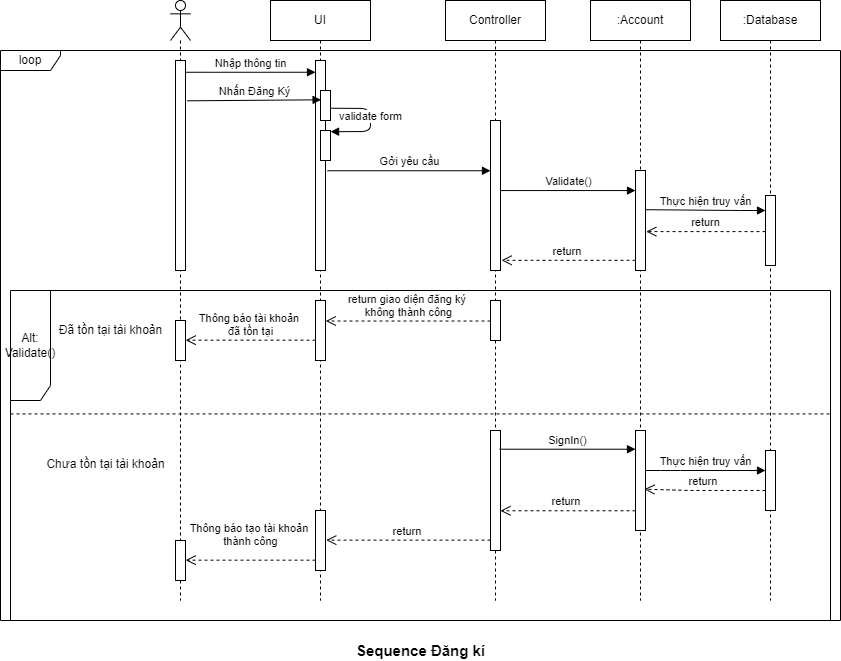

The diagram above was exported from draw.io. Its source (the exported page's mxGraphModel, read from the mxfile embedded in the PNG):
<mxGraphModel dx="1209" dy="653" grid="1" gridSize="10" guides="1" tooltips="1" connect="1" arrows="1" fold="1" page="1" pageScale="1" pageWidth="850" pageHeight="1100" math="0" shadow="0">
  <root>
    <mxCell id="0" />
    <mxCell id="1" parent="0" />
    <mxCell id="zWyERRBllRxyMT0tiInK-1" value="" style="group" vertex="1" connectable="0" parent="1">
      <mxGeometry x="10" width="840" height="660" as="geometry" />
    </mxCell>
    <mxCell id="zWyERRBllRxyMT0tiInK-2" value="loop" style="shape=umlFrame;whiteSpace=wrap;html=1;width=60;height=20;" vertex="1" parent="zWyERRBllRxyMT0tiInK-1">
      <mxGeometry y="50" width="840" height="570" as="geometry" />
    </mxCell>
    <mxCell id="zWyERRBllRxyMT0tiInK-3" value="Alt: Validate()" style="shape=umlFrame;whiteSpace=wrap;html=1;width=40;height=110;" vertex="1" parent="zWyERRBllRxyMT0tiInK-1">
      <mxGeometry x="10" y="290" width="820" height="330" as="geometry" />
    </mxCell>
    <mxCell id="zWyERRBllRxyMT0tiInK-4" value="&lt;font style=&quot;font-size: 15px&quot;&gt;&lt;b&gt;Sequence Đăng kí&lt;/b&gt;&lt;/font&gt;" style="text;html=1;align=center;verticalAlign=middle;resizable=0;points=[];autosize=1;" vertex="1" parent="zWyERRBllRxyMT0tiInK-1">
      <mxGeometry x="345" y="640" width="150" height="20" as="geometry" />
    </mxCell>
    <mxCell id="zWyERRBllRxyMT0tiInK-5" value="UI" style="shape=umlLifeline;perimeter=lifelinePerimeter;whiteSpace=wrap;html=1;container=1;collapsible=0;recursiveResize=0;outlineConnect=0;" vertex="1" parent="zWyERRBllRxyMT0tiInK-1">
      <mxGeometry x="270" width="100" height="600" as="geometry" />
    </mxCell>
    <mxCell id="zWyERRBllRxyMT0tiInK-6" value="" style="html=1;points=[];perimeter=orthogonalPerimeter;" vertex="1" parent="zWyERRBllRxyMT0tiInK-5">
      <mxGeometry x="45" y="60" width="10" height="210" as="geometry" />
    </mxCell>
    <mxCell id="zWyERRBllRxyMT0tiInK-7" value="" style="html=1;points=[];perimeter=orthogonalPerimeter;" vertex="1" parent="zWyERRBllRxyMT0tiInK-5">
      <mxGeometry x="50" y="90" width="10" height="30" as="geometry" />
    </mxCell>
    <mxCell id="zWyERRBllRxyMT0tiInK-8" value="" style="html=1;points=[];perimeter=orthogonalPerimeter;" vertex="1" parent="zWyERRBllRxyMT0tiInK-5">
      <mxGeometry x="45" y="300" width="10" height="60" as="geometry" />
    </mxCell>
    <mxCell id="zWyERRBllRxyMT0tiInK-9" value="" style="html=1;points=[];perimeter=orthogonalPerimeter;" vertex="1" parent="zWyERRBllRxyMT0tiInK-5">
      <mxGeometry x="45" y="510" width="10" height="60" as="geometry" />
    </mxCell>
    <mxCell id="zWyERRBllRxyMT0tiInK-10" value="Controller" style="shape=umlLifeline;perimeter=lifelinePerimeter;whiteSpace=wrap;html=1;container=1;collapsible=0;recursiveResize=0;outlineConnect=0;" vertex="1" parent="zWyERRBllRxyMT0tiInK-1">
      <mxGeometry x="445" width="100" height="600" as="geometry" />
    </mxCell>
    <mxCell id="zWyERRBllRxyMT0tiInK-11" value="" style="html=1;points=[];perimeter=orthogonalPerimeter;" vertex="1" parent="zWyERRBllRxyMT0tiInK-10">
      <mxGeometry x="45" y="120" width="10" height="150" as="geometry" />
    </mxCell>
    <mxCell id="zWyERRBllRxyMT0tiInK-12" value="" style="html=1;points=[];perimeter=orthogonalPerimeter;" vertex="1" parent="zWyERRBllRxyMT0tiInK-10">
      <mxGeometry x="45" y="300" width="10" height="40" as="geometry" />
    </mxCell>
    <mxCell id="zWyERRBllRxyMT0tiInK-13" value="" style="html=1;points=[];perimeter=orthogonalPerimeter;" vertex="1" parent="zWyERRBllRxyMT0tiInK-10">
      <mxGeometry x="45" y="430" width="10" height="120" as="geometry" />
    </mxCell>
    <mxCell id="zWyERRBllRxyMT0tiInK-14" value=":Database" style="shape=umlLifeline;perimeter=lifelinePerimeter;whiteSpace=wrap;html=1;container=1;collapsible=0;recursiveResize=0;outlineConnect=0;" vertex="1" parent="zWyERRBllRxyMT0tiInK-1">
      <mxGeometry x="720" width="100" height="600" as="geometry" />
    </mxCell>
    <mxCell id="zWyERRBllRxyMT0tiInK-15" value="" style="html=1;points=[];perimeter=orthogonalPerimeter;" vertex="1" parent="zWyERRBllRxyMT0tiInK-14">
      <mxGeometry x="45" y="195" width="10" height="70" as="geometry" />
    </mxCell>
    <mxCell id="zWyERRBllRxyMT0tiInK-16" value="" style="html=1;points=[];perimeter=orthogonalPerimeter;" vertex="1" parent="zWyERRBllRxyMT0tiInK-14">
      <mxGeometry x="45" y="450" width="10" height="60" as="geometry" />
    </mxCell>
    <mxCell id="zWyERRBllRxyMT0tiInK-17" value="" style="shape=umlLifeline;participant=umlActor;perimeter=lifelinePerimeter;whiteSpace=wrap;html=1;container=1;collapsible=0;recursiveResize=0;verticalAlign=top;spacingTop=36;outlineConnect=0;" vertex="1" parent="zWyERRBllRxyMT0tiInK-1">
      <mxGeometry x="170" width="20" height="600" as="geometry" />
    </mxCell>
    <mxCell id="zWyERRBllRxyMT0tiInK-18" value="" style="html=1;points=[];perimeter=orthogonalPerimeter;" vertex="1" parent="zWyERRBllRxyMT0tiInK-17">
      <mxGeometry x="5" y="60" width="10" height="210" as="geometry" />
    </mxCell>
    <mxCell id="zWyERRBllRxyMT0tiInK-19" value="" style="html=1;points=[];perimeter=orthogonalPerimeter;" vertex="1" parent="zWyERRBllRxyMT0tiInK-17">
      <mxGeometry x="5" y="320" width="10" height="40" as="geometry" />
    </mxCell>
    <mxCell id="zWyERRBllRxyMT0tiInK-20" value="Nhập thông tin" style="html=1;verticalAlign=bottom;endArrow=block;exitX=1.036;exitY=0.056;exitDx=0;exitDy=0;exitPerimeter=0;" edge="1" parent="zWyERRBllRxyMT0tiInK-1" source="zWyERRBllRxyMT0tiInK-18" target="zWyERRBllRxyMT0tiInK-6">
      <mxGeometry width="80" relative="1" as="geometry">
        <mxPoint x="160" y="80" as="sourcePoint" />
        <mxPoint x="240" y="80" as="targetPoint" />
      </mxGeometry>
    </mxCell>
    <mxCell id="zWyERRBllRxyMT0tiInK-21" value="" style="html=1;points=[];perimeter=orthogonalPerimeter;" vertex="1" parent="zWyERRBllRxyMT0tiInK-1">
      <mxGeometry x="320" y="130" width="10" height="30" as="geometry" />
    </mxCell>
    <mxCell id="zWyERRBllRxyMT0tiInK-22" value="validate form" style="html=1;verticalAlign=bottom;endArrow=block;exitX=1.005;exitY=0.591;exitDx=0;exitDy=0;exitPerimeter=0;entryX=1.005;entryY=0.04;entryDx=0;entryDy=0;entryPerimeter=0;" edge="1" parent="zWyERRBllRxyMT0tiInK-1" source="zWyERRBllRxyMT0tiInK-7" target="zWyERRBllRxyMT0tiInK-21">
      <mxGeometry x="0.1022" width="80" relative="1" as="geometry">
        <mxPoint x="340" y="104.65999999999997" as="sourcePoint" />
        <mxPoint x="400" y="150" as="targetPoint" />
        <Array as="points">
          <mxPoint x="370" y="108" />
          <mxPoint x="370" y="131" />
        </Array>
        <mxPoint as="offset" />
      </mxGeometry>
    </mxCell>
    <mxCell id="zWyERRBllRxyMT0tiInK-23" value="Gởi yêu cầu" style="html=1;verticalAlign=bottom;endArrow=block;exitX=1.2;exitY=0.525;exitDx=0;exitDy=0;exitPerimeter=0;" edge="1" parent="zWyERRBllRxyMT0tiInK-1" source="zWyERRBllRxyMT0tiInK-6" target="zWyERRBllRxyMT0tiInK-11">
      <mxGeometry width="80" relative="1" as="geometry">
        <mxPoint x="330" y="170" as="sourcePoint" />
        <mxPoint x="410" y="170" as="targetPoint" />
      </mxGeometry>
    </mxCell>
    <mxCell id="zWyERRBllRxyMT0tiInK-24" value="return" style="html=1;verticalAlign=bottom;endArrow=open;dashed=1;endSize=8;entryX=1.08;entryY=0.611;entryDx=0;entryDy=0;entryPerimeter=0;" edge="1" parent="zWyERRBllRxyMT0tiInK-1" source="zWyERRBllRxyMT0tiInK-15" target="zWyERRBllRxyMT0tiInK-29">
      <mxGeometry relative="1" as="geometry">
        <mxPoint x="690" y="230" as="sourcePoint" />
        <mxPoint x="610" y="230" as="targetPoint" />
      </mxGeometry>
    </mxCell>
    <mxCell id="zWyERRBllRxyMT0tiInK-25" value="return giao diện đăng ký &lt;br&gt;không thành công" style="html=1;verticalAlign=bottom;endArrow=open;dashed=1;endSize=8;entryX=1.033;entryY=0.342;entryDx=0;entryDy=0;entryPerimeter=0;" edge="1" parent="zWyERRBllRxyMT0tiInK-1" source="zWyERRBllRxyMT0tiInK-12" target="zWyERRBllRxyMT0tiInK-8">
      <mxGeometry relative="1" as="geometry">
        <mxPoint x="410" y="240" as="sourcePoint" />
        <mxPoint x="330" y="240" as="targetPoint" />
      </mxGeometry>
    </mxCell>
    <mxCell id="zWyERRBllRxyMT0tiInK-26" value="Thông báo tài khoản &lt;br&gt;đã tồn tại" style="html=1;verticalAlign=bottom;endArrow=open;dashed=1;endSize=8;entryX=1.021;entryY=0.492;entryDx=0;entryDy=0;entryPerimeter=0;" edge="1" parent="zWyERRBllRxyMT0tiInK-1" source="zWyERRBllRxyMT0tiInK-8" target="zWyERRBllRxyMT0tiInK-19">
      <mxGeometry relative="1" as="geometry">
        <mxPoint x="240" y="250" as="sourcePoint" />
        <mxPoint x="160" y="250" as="targetPoint" />
      </mxGeometry>
    </mxCell>
    <mxCell id="zWyERRBllRxyMT0tiInK-27" value="Validate()" style="html=1;verticalAlign=bottom;endArrow=block;exitX=1;exitY=0.467;exitDx=0;exitDy=0;exitPerimeter=0;" edge="1" parent="zWyERRBllRxyMT0tiInK-1" source="zWyERRBllRxyMT0tiInK-11" target="zWyERRBllRxyMT0tiInK-29">
      <mxGeometry width="80" relative="1" as="geometry">
        <mxPoint x="520" y="190" as="sourcePoint" />
        <mxPoint x="600" y="190" as="targetPoint" />
      </mxGeometry>
    </mxCell>
    <mxCell id="zWyERRBllRxyMT0tiInK-28" value=":Account" style="shape=umlLifeline;perimeter=lifelinePerimeter;whiteSpace=wrap;html=1;container=1;collapsible=0;recursiveResize=0;outlineConnect=0;" vertex="1" parent="zWyERRBllRxyMT0tiInK-1">
      <mxGeometry x="590" width="100" height="600" as="geometry" />
    </mxCell>
    <mxCell id="zWyERRBllRxyMT0tiInK-29" value="" style="html=1;points=[];perimeter=orthogonalPerimeter;" vertex="1" parent="zWyERRBllRxyMT0tiInK-28">
      <mxGeometry x="45" y="170" width="10" height="100" as="geometry" />
    </mxCell>
    <mxCell id="zWyERRBllRxyMT0tiInK-30" value="" style="html=1;points=[];perimeter=orthogonalPerimeter;" vertex="1" parent="zWyERRBllRxyMT0tiInK-28">
      <mxGeometry x="45" y="430" width="10" height="100" as="geometry" />
    </mxCell>
    <mxCell id="zWyERRBllRxyMT0tiInK-31" value="Thực hiện truy vấn" style="html=1;verticalAlign=bottom;endArrow=block;exitX=0.959;exitY=0.392;exitDx=0;exitDy=0;exitPerimeter=0;" edge="1" parent="zWyERRBllRxyMT0tiInK-1" source="zWyERRBllRxyMT0tiInK-29" target="zWyERRBllRxyMT0tiInK-15">
      <mxGeometry width="80" relative="1" as="geometry">
        <mxPoint x="650" y="210" as="sourcePoint" />
        <mxPoint x="764.8599999999999" y="209.66999999999996" as="targetPoint" />
        <Array as="points">
          <mxPoint x="740" y="210" />
        </Array>
      </mxGeometry>
    </mxCell>
    <mxCell id="zWyERRBllRxyMT0tiInK-32" value="return&amp;nbsp;" style="html=1;verticalAlign=bottom;endArrow=open;dashed=1;endSize=8;entryX=1.112;entryY=0.932;entryDx=0;entryDy=0;entryPerimeter=0;" edge="1" parent="zWyERRBllRxyMT0tiInK-1" source="zWyERRBllRxyMT0tiInK-29" target="zWyERRBllRxyMT0tiInK-11">
      <mxGeometry relative="1" as="geometry">
        <mxPoint x="634.2900000000002" y="229.71000000000004" as="sourcePoint" />
        <mxPoint x="470" y="229.71000000000004" as="targetPoint" />
      </mxGeometry>
    </mxCell>
    <mxCell id="zWyERRBllRxyMT0tiInK-33" value="Đã tồn tại tài khoản" style="text;html=1;align=center;verticalAlign=middle;resizable=0;points=[];autosize=1;" vertex="1" parent="zWyERRBllRxyMT0tiInK-1">
      <mxGeometry x="50" y="319.9999999999998" width="120" height="20" as="geometry" />
    </mxCell>
    <mxCell id="zWyERRBllRxyMT0tiInK-34" value="" style="endArrow=none;dashed=1;html=1;exitX=0;exitY=0.374;exitDx=0;exitDy=0;exitPerimeter=0;entryX=1.001;entryY=0.374;entryDx=0;entryDy=0;entryPerimeter=0;" edge="1" parent="zWyERRBllRxyMT0tiInK-1" source="zWyERRBllRxyMT0tiInK-3" target="zWyERRBllRxyMT0tiInK-3">
      <mxGeometry width="50" height="50" relative="1" as="geometry">
        <mxPoint x="20" y="442.6399999999999" as="sourcePoint" />
        <mxPoint x="810" y="411" as="targetPoint" />
        <Array as="points" />
      </mxGeometry>
    </mxCell>
    <mxCell id="zWyERRBllRxyMT0tiInK-35" value="SignIn()" style="html=1;verticalAlign=bottom;endArrow=block;exitX=0.914;exitY=0.156;exitDx=0;exitDy=0;exitPerimeter=0;" edge="1" parent="zWyERRBllRxyMT0tiInK-1" source="zWyERRBllRxyMT0tiInK-13" target="zWyERRBllRxyMT0tiInK-30">
      <mxGeometry width="80" relative="1" as="geometry">
        <mxPoint x="500" y="440" as="sourcePoint" />
        <mxPoint x="635" y="440" as="targetPoint" />
      </mxGeometry>
    </mxCell>
    <mxCell id="zWyERRBllRxyMT0tiInK-36" value="Thực hiện truy vấn" style="html=1;verticalAlign=bottom;endArrow=block;" edge="1" parent="zWyERRBllRxyMT0tiInK-1" source="zWyERRBllRxyMT0tiInK-30" target="zWyERRBllRxyMT0tiInK-16">
      <mxGeometry width="80" relative="1" as="geometry">
        <mxPoint x="640" y="459.70000000000005" as="sourcePoint" />
        <mxPoint x="774.81" y="459.70000000000005" as="targetPoint" />
        <Array as="points">
          <mxPoint x="670" y="470" />
        </Array>
      </mxGeometry>
    </mxCell>
    <mxCell id="zWyERRBllRxyMT0tiInK-37" value="return&amp;nbsp;" style="html=1;verticalAlign=bottom;endArrow=open;dashed=1;endSize=8;entryX=0.891;entryY=0.587;entryDx=0;entryDy=0;entryPerimeter=0;" edge="1" parent="zWyERRBllRxyMT0tiInK-1" source="zWyERRBllRxyMT0tiInK-16" target="zWyERRBllRxyMT0tiInK-30">
      <mxGeometry relative="1" as="geometry">
        <mxPoint x="770.26" y="490" as="sourcePoint" />
        <mxPoint x="649.9999999999998" y="490" as="targetPoint" />
        <Array as="points">
          <mxPoint x="690" y="490" />
        </Array>
      </mxGeometry>
    </mxCell>
    <mxCell id="zWyERRBllRxyMT0tiInK-38" value="return&amp;nbsp;" style="html=1;verticalAlign=bottom;endArrow=open;dashed=1;endSize=8;entryX=1;entryY=0.669;entryDx=0;entryDy=0;entryPerimeter=0;" edge="1" parent="zWyERRBllRxyMT0tiInK-1" source="zWyERRBllRxyMT0tiInK-30" target="zWyERRBllRxyMT0tiInK-13">
      <mxGeometry relative="1" as="geometry">
        <mxPoint x="630" y="510" as="sourcePoint" />
        <mxPoint x="509.9999999999998" y="510" as="targetPoint" />
      </mxGeometry>
    </mxCell>
    <mxCell id="zWyERRBllRxyMT0tiInK-39" value="return&amp;nbsp;" style="html=1;verticalAlign=bottom;endArrow=open;dashed=1;endSize=8;entryX=1.078;entryY=0.494;entryDx=0;entryDy=0;entryPerimeter=0;" edge="1" parent="zWyERRBllRxyMT0tiInK-1" source="zWyERRBllRxyMT0tiInK-13" target="zWyERRBllRxyMT0tiInK-9">
      <mxGeometry relative="1" as="geometry">
        <mxPoint x="490" y="490" as="sourcePoint" />
        <mxPoint x="325.3299999999999" y="490" as="targetPoint" />
      </mxGeometry>
    </mxCell>
    <mxCell id="zWyERRBllRxyMT0tiInK-40" value="" style="html=1;points=[];perimeter=orthogonalPerimeter;" vertex="1" parent="zWyERRBllRxyMT0tiInK-1">
      <mxGeometry x="175" y="540" width="10" height="40" as="geometry" />
    </mxCell>
    <mxCell id="zWyERRBllRxyMT0tiInK-41" value="Thông báo tạo tài khoản &lt;br&gt;thành công" style="html=1;verticalAlign=bottom;endArrow=open;dashed=1;endSize=8;entryX=1.021;entryY=0.492;entryDx=0;entryDy=0;entryPerimeter=0;" edge="1" parent="zWyERRBllRxyMT0tiInK-1" source="zWyERRBllRxyMT0tiInK-9" target="zWyERRBllRxyMT0tiInK-40">
      <mxGeometry x="0.0016" y="-10" relative="1" as="geometry">
        <mxPoint x="315" y="529.6800000000001" as="sourcePoint" />
        <mxPoint x="160" y="440" as="targetPoint" />
        <mxPoint as="offset" />
      </mxGeometry>
    </mxCell>
    <mxCell id="zWyERRBllRxyMT0tiInK-42" value="Chưa tồn tại tài khoản" style="text;html=1;align=center;verticalAlign=middle;resizable=0;points=[];autosize=1;" vertex="1" parent="zWyERRBllRxyMT0tiInK-1">
      <mxGeometry x="40" y="453.6399999999999" width="130" height="20" as="geometry" />
    </mxCell>
    <mxCell id="zWyERRBllRxyMT0tiInK-43" value="Nhấn Đăng Ký" style="html=1;verticalAlign=bottom;endArrow=block;exitX=1.153;exitY=0.192;exitDx=0;exitDy=0;exitPerimeter=0;entryX=0.058;entryY=0.31;entryDx=0;entryDy=0;entryPerimeter=0;" edge="1" parent="zWyERRBllRxyMT0tiInK-1" source="zWyERRBllRxyMT0tiInK-18" target="zWyERRBllRxyMT0tiInK-7">
      <mxGeometry width="80" relative="1" as="geometry">
        <mxPoint x="189.99999999999994" y="110.00000000000003" as="sourcePoint" />
        <mxPoint x="280" y="110" as="targetPoint" />
      </mxGeometry>
    </mxCell>
  </root>
</mxGraphModel>